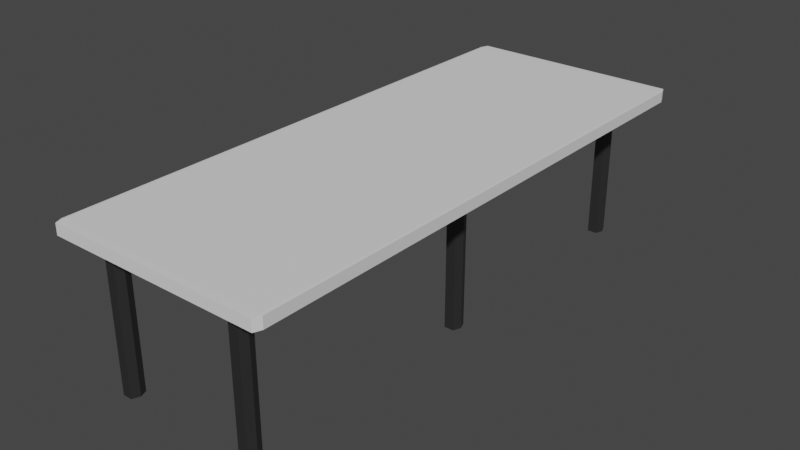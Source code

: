 # Source: langbord.blend  (saved by Blender 2.82.7; exported with 4.5.12 LTS)
import bpy
from mathutils import Matrix  # noqa: F401  (used for matrix-valued properties, if any)

bpy.ops.wm.read_factory_settings(use_empty=True)
scene = bpy.context.scene
scene.name = 'Scene'

# ---- collections
col_collection = bpy.data.collections.new('Collection'); scene.collection.children.link(col_collection)
col_langbord = bpy.data.collections.new('langbord'); col_collection.children.link(col_langbord)

# ---- materials (node trees are filled in below, after node groups)
mat_bein = bpy.data.materials.new('Bein')
mat_bein.use_transparent_shadow = False
mat_bord = bpy.data.materials.new('Bord')
mat_bord.use_transparent_shadow = False

# ---- material node trees
mat_bein.use_nodes = True; mat_bein.node_tree.nodes.clear()
_N = mat_bein.node_tree.nodes; _L = mat_bein.node_tree.links
n0 = _N.new('ShaderNodeOutputMaterial'); n0.name = 'Material Output'; n0.location = (300, 300)
n1 = _N.new('ShaderNodeBsdfPrincipled'); n1.name = 'Principled BSDF'; n1.location = (10, 300)
n1.distribution = 'GGX'
n1.subsurface_method = 'BURLEY'
n1.inputs[0].default_value = (0.08001, 0.08001, 0.08001, 1.0)
n1.inputs[1].default_value = 0.7833
n1.inputs[3].default_value = 1.45
n1.inputs[27].default_value = (0.0, 0.0, 0.0, 1.0)
n1.inputs[28].default_value = 1.0
_L.new(n1.outputs[0], n0.inputs[0])
n0.is_active_output = True
mat_bord.use_nodes = True; mat_bord.node_tree.nodes.clear()
_N = mat_bord.node_tree.nodes; _L = mat_bord.node_tree.links
n0 = _N.new('ShaderNodeOutputMaterial'); n0.name = 'Material Output'; n0.location = (300, 300)
n1 = _N.new('ShaderNodeBsdfPrincipled'); n1.name = 'Principled BSDF'; n1.location = (10, 300)
n1.distribution = 'GGX'
n1.subsurface_method = 'BURLEY'
n1.inputs[2].default_value = 0.7417
n1.inputs[3].default_value = 1.45
n1.inputs[27].default_value = (0.0, 0.0, 0.0, 1.0)
n1.inputs[28].default_value = 1.0
_L.new(n1.outputs[0], n0.inputs[0])
n0.is_active_output = True

# ---- world
world_world = bpy.data.worlds.new('World'); scene.world = world_world
world_world.use_nodes = True; world_world.node_tree.nodes.clear()
_N = world_world.node_tree.nodes; _L = world_world.node_tree.links
n0 = _N.new('ShaderNodeOutputWorld'); n0.name = 'World Output'; n0.location = (300, 300)
n1 = _N.new('ShaderNodeBackground'); n1.name = 'Background'; n1.location = (10, 300)
n1.inputs[0].default_value = (0.05088, 0.05088, 0.05088, 1.0)
_L.new(n1.outputs[0], n0.inputs[0])
n0.is_active_output = True
world_world.color = (0.05088, 0.05088, 0.05088)
world_world.use_sun_shadow = False
world_world.sun_shadow_jitter_overblur = 0.0

# ---- meshes
me_cube_035 = bpy.data.meshes.new('Cube.035')
me_cube_035.from_pydata([(-0.9932, -0.9788, 10.42), (-0.9932, -0.9788, 12.42), (-0.9932, 1.021, 10.42), (-0.9932, 1.021, 12.42), (1.007, -0.9788, 10.42), (1.007, -0.9788, 12.42), (1.007, 1.021, 10.42), (1.007, 1.021, 12.42), (-0.6965, 0.9051, -15.08), (-0.6965, 0.9051, 11.27), (-0.6965, 0.8506, -15.08), (-0.6965, 0.8506, 11.27), (-0.5543, 0.9051, -15.08), (-0.5543, 0.9051, 11.27), (-0.5543, 0.8506, -15.08), (-0.5543, 0.8506, 11.27), (0.552, 0.9051, -15.08), (0.552, 0.9051, 11.27), (0.552, 0.8506, -15.08), (0.552, 0.8506, 11.27), (0.6942, 0.9051, -15.08), (0.6942, 0.9051, 11.27), (0.6942, 0.8506, -15.08), (0.6942, 0.8506, 11.27), (-0.6965, -0.8622, -15.08), (-0.6965, -0.8622, 11.27), (-0.6965, -0.9167, -15.08), (-0.6965, -0.9167, 11.27), (-0.5543, -0.8622, -15.08), (-0.5543, -0.8622, 11.27), (-0.5543, -0.9167, -15.08), (-0.5543, -0.9167, 11.27), (0.552, -0.8622, -15.08), (0.552, -0.8622, 11.27), (0.552, -0.9167, -15.08), (0.552, -0.9167, 11.27), (0.6942, -0.8622, -15.08), (0.6942, -0.8622, 11.27), (0.6942, -0.9167, -15.08), (0.6942, -0.9167, 11.27), (-0.6965, 0.02825, -15.08), (-0.6965, 0.02825, 11.27), (-0.6965, -0.02622, -15.08), (-0.6965, -0.02622, 11.27), (-0.5543, 0.02825, -15.08), (-0.5543, 0.02825, 11.27), (-0.5543, -0.02622, -15.08), (-0.5543, -0.02622, 11.27), (0.552, 0.02825, -15.08), (0.552, 0.02825, 11.27), (0.552, -0.02622, -15.08), (0.552, -0.02622, 11.27), (0.6942, 0.02825, -15.08), (0.6942, 0.02825, 11.27), (0.6942, -0.02622, -15.08), (0.6942, -0.02622, 11.27)], [], [(0, 1, 3, 2), (2, 3, 7, 6), (6, 7, 5, 4), (4, 5, 1, 0), (2, 6, 4, 0), (7, 3, 1, 5), (8, 10, 11, 9), (10, 14, 15, 11), (14, 12, 13, 15), (12, 8, 9, 13), (10, 8, 12, 14), (15, 13, 9, 11), (16, 18, 19, 17), (18, 22, 23, 19), (22, 20, 21, 23), (20, 16, 17, 21), (18, 16, 20, 22), (23, 21, 17, 19), (24, 26, 27, 25), (26, 30, 31, 27), (30, 28, 29, 31), (28, 24, 25, 29), (26, 24, 28, 30), (31, 29, 25, 27), (32, 34, 35, 33), (34, 38, 39, 35), (38, 36, 37, 39), (36, 32, 33, 37), (34, 32, 36, 38), (39, 37, 33, 35), (40, 42, 43, 41), (42, 46, 47, 43), (46, 44, 45, 47), (44, 40, 41, 45), (42, 40, 44, 46), (47, 45, 41, 43), (48, 50, 51, 49), (50, 54, 55, 51), (54, 52, 53, 55), (52, 48, 49, 53), (50, 48, 52, 54), (55, 53, 49, 51)])
me_cube_035.polygons.foreach_set('material_index', [1, 1, 1, 1, 1, 1, 0, 0, 0, 0, 0, 1, 0, 0, 0, 0, 0, 1, 0, 0, 0, 0, 0, 1, 0, 0, 0, 0, 0, 1, 0, 0, 0, 0, 0, 1, 0, 0, 0, 0, 0, 1])
_uv = me_cube_035.uv_layers.new(name='UVMap')
_uv.uv.foreach_set('vector', [0.375, 0.0, 0.625, 0.0, 0.625, 0.25, 0.375, 0.25, 0.375, 0.25, 0.625, 0.25, 0.625, 0.5, 0.375, 0.5, 0.375, 0.5, 0.625, 0.5, 0.625, 0.75, 0.375, 0.75, 0.375, 0.75, 0.625, 0.75, 0.625, 1.0, 0.375, 1.0, 0.125, 0.5, 0.375, 0.5, 0.375, 0.75, 0.125, 0.75, 0.625, 0.5, 0.875, 0.5, 0.875, 0.75, 0.625, 0.75, 0.375, 0.0, 0.375, 0.25, 0.625, 0.25, 0.625, 0.0, 0.375, 0.25, 0.375, 0.5, 0.625, 0.5, 0.625, 0.25, 0.375, 0.5, 0.375, 0.75, 0.625, 0.75, 0.625, 0.5, 0.375, 0.75, 0.375, 1.0, 0.625, 1.0, 0.625, 0.75, 0.125, 0.5, 0.125, 0.75, 0.375, 0.75, 0.375, 0.5, 0.625, 0.5, 0.625, 0.75, 0.875, 0.75, 0.875, 0.5, 0.375, 0.0, 0.375, 0.25, 0.625, 0.25, 0.625, 0.0, 0.375, 0.25, 0.375, 0.5, 0.625, 0.5, 0.625, 0.25, 0.375, 0.5, 0.375, 0.75, 0.625, 0.75, 0.625, 0.5, 0.375, 0.75, 0.375, 1.0, 0.625, 1.0, 0.625, 0.75, 0.125, 0.5, 0.125, 0.75, 0.375, 0.75, 0.375, 0.5, 0.625, 0.5, 0.625, 0.75, 0.875, 0.75, 0.875, 0.5, 0.375, 0.0, 0.375, 0.25, 0.625, 0.25, 0.625, 0.0, 0.375, 0.25, 0.375, 0.5, 0.625, 0.5, 0.625, 0.25, 0.375, 0.5, 0.375, 0.75, 0.625, 0.75, 0.625, 0.5, 0.375, 0.75, 0.375, 1.0, 0.625, 1.0, 0.625, 0.75, 0.125, 0.5, 0.125, 0.75, 0.375, 0.75, 0.375, 0.5, 0.625, 0.5, 0.625, 0.75, 0.875, 0.75, 0.875, 0.5, 0.375, 0.0, 0.375, 0.25, 0.625, 0.25, 0.625, 0.0, 0.375, 0.25, 0.375, 0.5, 0.625, 0.5, 0.625, 0.25, 0.375, 0.5, 0.375, 0.75, 0.625, 0.75, 0.625, 0.5, 0.375, 0.75, 0.375, 1.0, 0.625, 1.0, 0.625, 0.75, 0.125, 0.5, 0.125, 0.75, 0.375, 0.75, 0.375, 0.5, 0.625, 0.5, 0.625, 0.75, 0.875, 0.75, 0.875, 0.5, 0.375, 0.0, 0.375, 0.25, 0.625, 0.25, 0.625, 0.0, 0.375, 0.25, 0.375, 0.5, 0.625, 0.5, 0.625, 0.25, 0.375, 0.5, 0.375, 0.75, 0.625, 0.75, 0.625, 0.5, 0.375, 0.75, 0.375, 1.0, 0.625, 1.0, 0.625, 0.75, 0.125, 0.5, 0.125, 0.75, 0.375, 0.75, 0.375, 0.5, 0.625, 0.5, 0.625, 0.75, 0.875, 0.75, 0.875, 0.5, 0.375, 0.0, 0.375, 0.25, 0.625, 0.25, 0.625, 0.0, 0.375, 0.25, 0.375, 0.5, 0.625, 0.5, 0.625, 0.25, 0.375, 0.5, 0.375, 0.75, 0.625, 0.75, 0.625, 0.5, 0.375, 0.75, 0.375, 1.0, 0.625, 1.0, 0.625, 0.75, 0.125, 0.5, 0.125, 0.75, 0.375, 0.75, 0.375, 0.5, 0.625, 0.5, 0.625, 0.75, 0.875, 0.75, 0.875, 0.5])
me_cube_035.materials.append(mat_bein)
me_cube_035.materials.append(mat_bord)
me_cube_035.use_remesh_fix_poles = True
me_cube_035.use_remesh_preserve_attributes = False
me_cube_035.use_mirror_vertex_groups = False
me_cube_035.update()

# ---- objects
ob_cube_014 = bpy.data.objects.new('Cube.014', me_cube_035)

# ---- transforms, parenting, visibility, modifiers, constraints
ob_cube_014.location = (5.96e-08, 0.0, 0.0)
ob_cube_014.scale = (1.754, 4.453, 0.08906)
ob_cube_014.lineart.crease_threshold = 0.0
_m = ob_cube_014.modifiers.new('Bevel', 'BEVEL')
_m.limit_method = 'NONE'

# ---- collection membership
col_langbord.objects.link(ob_cube_014)

# ---- scene / render settings (as saved in the file)
scene.frame_start = 1; scene.frame_end = 250; scene.frame_set(1)
scene.render.engine = 'BLENDER_EEVEE_NEXT'
scene.cycles.use_denoising = False
scene.cycles.samples = 128
scene.cycles.sampling_pattern = 'TABULATED_SOBOL'
scene.cycles.use_adaptive_sampling = False
scene.cycles.use_light_tree = False
scene.view_settings.view_transform = 'Filmic'
bpy.context.view_layer.update()

# ---- added for rendering (the .blend has no active camera and no usable light): camera, sun
cam_auto = bpy.data.cameras.new('AutoCamera')
cam_auto.lens = 50.0
cam_auto.sensor_width = 36.0
cam_auto.clip_end = 1000.0
ob_auto_camera = bpy.data.objects.new('AutoCamera', cam_auto)
scene.collection.objects.link(ob_auto_camera)
ob_auto_camera.location = (9.15402, -10.8762, 7.1953)
ob_auto_camera.rotation_euler = (1.09748, -7.21219e-08, 0.694738)
scene.camera = ob_auto_camera
light_auto_sun = bpy.data.lights.new('AutoSun', 'SUN')
light_auto_sun.energy = 3.0
light_auto_sun.angle = 0.0523599
ob_auto_sun = bpy.data.objects.new('AutoSun', light_auto_sun)
scene.collection.objects.link(ob_auto_sun)
ob_auto_sun.rotation_euler = (0.872665, 0.174533, 0.523599)
bpy.context.view_layer.update()
